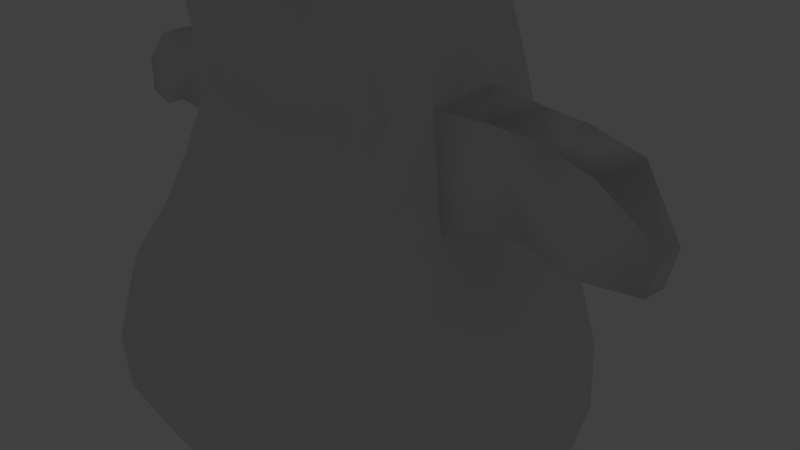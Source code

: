 # Source: panda22.blend  (saved by Blender 2.72.0; exported with 4.5.12 LTS)
import bpy
from mathutils import Matrix  # noqa: F401  (used for matrix-valued properties, if any)

bpy.ops.wm.read_factory_settings(use_empty=True)
scene = bpy.context.scene
scene.name = 'Scene'

# ---- collections
col_collection_1 = bpy.data.collections.new('Collection 1'); scene.collection.children.link(col_collection_1)
col_collection_2 = bpy.data.collections.new('Collection 2'); scene.collection.children.link(col_collection_2)
col_collection_2.hide_render = True
col_collection_2.hide_viewport = True
col_collection_3 = bpy.data.collections.new('Collection 3'); scene.collection.children.link(col_collection_3)
col_collection_3.hide_render = True
col_collection_3.hide_viewport = True

# ---- world
world_world = bpy.data.worlds.new('World'); scene.world = world_world
world_world.color = (0.05088, 0.05088, 0.05088)
world_world.use_sun_shadow = False
world_world.sun_shadow_jitter_overblur = 0.0
world_world.cycles.sampling_method = 'MANUAL'
world_world.cycles.sample_map_resolution = 256

# ---- cameras
cam_camera = bpy.data.cameras.new('Camera')
cam_camera.clip_end = 100.0
cam_camera.lens = 35.0
cam_camera.sensor_width = 32.0
cam_camera.sensor_height = 18.0
cam_camera.ortho_scale = 7.314
cam_camera.dof.focus_distance = 0.0
cam_camera.dof.aperture_fstop = 128.0

# ---- lights
light_lamp = bpy.data.lights.new('Lamp', 'POINT')
light_lamp.transmission_factor = 0.0
light_lamp.cutoff_distance = 30.0
light_lamp.energy = 100.0
light_lamp.shadow_buffer_clip_start = 1.001
light_lamp.shadow_soft_size = 0.1
light_lamp.shadow_maximum_resolution = 0.006
light_lamp.use_absolute_resolution = True
light_lamp.cycles.use_multiple_importance_sampling = False

# ---- meshes
me_plane = bpy.data.meshes.new('Plane')
me_plane.from_pydata([(1.014, -0.9372, 2.703), (0.788, 0.6528, 2.07), (0.0, -0.9372, 2.757), (0.0, 0.6528, 2.111), (1.923, -0.9372, 2.681), (1.556, 0.6528, 2.052), (2.427, -0.9372, 2.308), (1.982, 0.6528, 1.765), (2.69, -0.9372, 1.358), (2.204, 0.6528, 1.035), (2.754, -0.9372, 0.1022), (2.259, 0.6528, 0.01415), (2.684, -0.9372, -0.6744), (2.199, 0.6528, -0.5276), (2.427, -0.9372, -1.529), (1.982, 0.6528, -1.184), (1.76, -0.9372, -2.11), (1.419, 0.6528, -1.631), (0.9877, -0.9372, -2.195), (0.7655, 0.6528, -1.696), (0.0, -0.9372, -2.243), (0.0, 0.6528, -1.734), (0.9537, -0.02793, 2.461), (0.0, -0.02793, 2.51), (1.805, -0.02793, 2.441), (2.277, -0.02793, 2.105), (2.524, -0.02793, 1.252), (2.585, -0.02793, 0.09886), (2.519, -0.02793, -0.5749), (2.277, -0.02793, -1.343), (1.653, -0.02793, -1.865), (0.9287, -0.02793, -1.941), (0.0, -0.02793, -1.985), (0.7638, 1.302, 1.771), (0.0, 1.302, 1.808), (1.439, 1.302, 1.755), (1.814, 1.302, 1.498), (2.009, 1.302, 0.8436), (2.057, 1.302, -0.09574), (2.005, 1.302, -0.5561), (1.814, 1.302, -1.145), (1.318, 1.302, -1.545), (0.744, 1.302, -1.603), (0.0, 1.302, -1.637), (0.5103, 2.267, 1.4), (0.0, 2.213, 1.476), (1.15, 2.328, 1.303), (1.552, 2.446, 1.113), (1.745, 2.535, 0.6888), (1.792, 2.624, -0.1318), (1.741, 2.624, -0.4733), (1.552, 2.624, -0.9619), (1.064, 2.624, -1.294), (0.4976, 2.624, -1.343), (0.0, 2.624, -1.371), (0.4593, 3.691, 1.858), (0.0, 3.678, 2.03), (0.9542, 3.691, 1.713), (1.226, 3.737, 1.204), (1.387, 3.781, 0.7203), (1.424, 3.781, -0.06196), (1.384, 3.781, -0.3597), (1.236, 3.781, -0.8138), (0.8538, 3.781, -1.123), (0.4101, 3.781, -1.168), (0.0, 3.781, -1.194), (0.2849, 4.589, 0.727), (0.0, 4.613, 0.7602), (0.599, 4.607, 0.6811), (0.7462, 4.613, 0.624), (0.8231, 4.613, 0.4243), (0.842, 4.613, 0.03599), (0.8214, 4.613, -0.1911), (0.7462, 4.613, -0.4497), (0.5514, 4.613, -0.6257), (0.2535, 4.601, -0.6609), (0.0, 4.613, -0.6661), (0.0, 4.68, 0.5225), (0.0, 4.68, 0.534), (0.4324, 4.68, 0.5177), (0.5413, 4.68, 0.5116), (0.5982, 4.68, 0.3246), (0.6122, 4.68, 0.0283), (0.597, 4.68, -0.1068), (0.5413, 4.68, -0.2882), (0.3972, 4.68, -0.4115), (0.0, 4.68, -0.4296), (0.0, 4.68, -0.4399), (0.0, 4.759, 0.4681), (0.0, 4.759, 0.4758), (0.102, 4.759, 0.4649), (0.1753, 4.759, 0.4116), (0.2136, 4.759, 0.2759), (0.223, 4.774, 0.06482), (0.2128, 4.774, 0.0003009), (0.1753, 4.774, -0.1217), (0.07835, 4.774, -0.2047), (0.0, 4.774, -0.2169), (0.0, 4.774, -0.2238), (0.9537, -0.02793, 2.461), (0.0, -0.02793, 2.51), (1.805, -0.02793, 2.441), (2.277, -0.02793, 2.105), (2.524, -0.02793, 1.252), (2.585, -0.02793, 0.3383), (2.519, -0.02793, -0.5749), (2.277, -0.02793, -1.343), (1.653, -0.02793, -1.865), (0.9287, -0.02793, -1.941), (0.0, -0.02793, -1.985), (1.139, -1.81, 2.62), (0.0, -1.81, 2.672), (2.016, -1.81, 2.598), (2.502, -1.81, 2.238), (2.756, -1.81, 1.321), (2.818, -1.81, 0.101), (2.75, -1.81, -0.6401), (2.502, -1.81, -1.465), (1.859, -1.81, -2.025), (1.113, -1.81, -2.107), (0.0, -1.81, -2.154), (1.102, -2.716, 2.228), (0.0, -2.716, 2.272), (1.846, -2.716, 2.209), (2.347, -2.76, 1.903), (2.563, -2.76, 1.126), (2.616, -2.76, 0.05471), (2.558, -2.76, -0.5376), (2.347, -2.76, -1.237), (1.713, -2.716, -1.713), (1.081, -2.716, -1.782), (0.0, -2.716, -1.822), (1.05, -3.605, 1.163), (0.0, -3.605, 1.187), (1.457, -3.605, 1.153), (2.304, -3.605, 0.9855), (2.422, -3.605, 0.5599), (2.451, -3.605, -0.1348), (2.419, -3.605, -0.3505), (2.304, -3.605, -0.7333), (1.384, -3.605, -0.9936), (0.6267, -3.67, -1.032), (0.0, -3.686, -1.053), (0.6386, -3.67, 1.163), (0.0, -3.686, 1.187), (0.5747, -3.751, 0.2544), (0.0, -3.767, 0.2786), (0.5632, -3.736, -0.5427), (0.0, -3.753, -0.5186), (2.516, 1.519, 0.7842), (2.552, 1.515, -0.1025), (2.431, 2.55, 0.6411), (2.467, 2.546, -0.1358), (2.516, 1.519, 0.7842), (2.552, 1.515, -0.1025), (2.431, 2.55, 0.6411), (2.467, 2.546, -0.1358), (3.022, 1.548, 0.7639), (3.056, 1.541, -0.05921), (3.025, 2.524, 0.6286), (3.059, 2.517, -0.09067), (3.484, 1.389, 0.7639), (3.517, 1.377, -0.087), (3.623, 2.355, 0.6286), (3.655, 2.344, -0.1185), (3.484, 1.389, 0.7639), (3.517, 1.377, -0.087), (3.623, 2.355, 0.6286), (3.655, 2.344, -0.1185), (4.194, 1.391, 0.5778), (4.209, 1.384, 0.2939), (4.291, 1.834, 0.515), (4.306, 1.827, 0.2793), (0.8194, -4.279, 0.8646), (1.448, -4.357, 0.8568), (1.889, -4.437, 0.727), (2.071, -4.46, 0.3967), (2.116, -4.465, -0.196), (2.067, -4.459, -0.3098), (1.889, -4.437, -0.6068), (1.335, -4.343, -0.8088), (0.8009, -4.276, -0.8383), (0.8194, -4.279, 0.8646), (0.7051, -4.391, 0.1597), (0.6901, -4.367, -0.4589), (0.6045, -5.151, 1.156), (1.137, -5.218, 1.149), (1.433, -5.254, 1.039), (1.587, -5.274, 0.7592), (1.625, -5.278, 0.2202), (1.584, -5.273, 0.1603), (1.433, -5.254, -0.09153), (1.042, -5.206, -0.2628), (0.5888, -5.149, -0.2878), (0.6045, -5.151, 1.156), (0.5076, -5.247, 0.5582), (0.4949, -5.226, 0.03384), (0.4826, 2.966, -1.29), (0.0, 2.966, -1.317), (1.012, 2.966, -1.243), (1.468, 2.966, -0.9183), (1.645, 2.966, -0.4412), (1.693, 2.966, -0.1133), (1.649, 2.966, 0.6936), (1.468, 2.966, 1.224), (1.105, 2.939, 1.585), (0.5066, 2.882, 1.759), (0.0, 2.87, 1.935), (0.0, 3.526, -1.23), (0.458, 3.526, -1.204), (0.9271, 3.526, -1.159), (1.332, 3.526, -0.8471), (1.488, 3.526, -0.3888), (1.531, 3.526, -0.08315), (1.491, 3.526, 0.7014), (1.339, 3.468, 1.25), (1.005, 3.407, 1.71), (0.4752, 3.407, 1.865), (0.0, 3.407, 2.017), (0.4686, 3.852, -1.086), (0.0, 3.852, -1.109), (0.8479, 3.852, -1.046), (1.175, 3.852, -0.7707), (1.301, 3.852, -0.3666), (1.336, 3.84, -0.07668), (1.304, 3.852, 0.6312), (1.175, 3.864, 1.105), (0.9152, 3.851, 1.215), (0.4809, 3.851, 1.346), (0.0, 3.865, 1.438), (0.8399, 4.616, 0.03303), (0.8063, 4.558, -0.1952), (1.301, 3.852, -0.364), (1.334, 3.842, -0.07382), (1.178, 4.736, -0.2277), (1.192, 4.735, -0.5053), (1.59, 4.075, -0.7287), (1.643, 4.04, -0.3801), (1.467, 4.768, -0.3374), (1.475, 4.75, -0.5586), (1.754, 4.341, -0.7314), (1.756, 4.315, -0.4781)], [(99, 100), (99, 101), (101, 102), (102, 103), (103, 104), (104, 105), (105, 106), (106, 107), (107, 108), (108, 109)], [(23, 22, 1, 3), (22, 0, 4, 24), (24, 4, 6, 25), (25, 6, 8, 26), (26, 8, 10, 27), (27, 10, 12, 28), (28, 12, 14, 29), (29, 14, 16, 30), (30, 16, 18, 31), (31, 18, 20, 32), (2, 0, 22, 23), (1, 22, 24, 5), (5, 24, 25, 7), (7, 25, 26, 9), (9, 26, 27, 11), (11, 27, 28, 13), (13, 28, 29, 15), (15, 29, 30, 17), (17, 30, 31, 19), (19, 31, 32, 21), (19, 21, 43, 42), (17, 19, 42, 41), (15, 17, 41, 40), (13, 15, 40, 39), (11, 13, 39, 38), (9, 11, 38, 37), (7, 9, 37, 36), (5, 7, 36, 35), (1, 5, 35, 33), (3, 1, 33, 34), (42, 43, 54, 53), (41, 42, 53, 52), (40, 41, 52, 51), (39, 40, 51, 50), (38, 39, 50, 49), (48, 37, 149, 151), (36, 37, 48, 47), (35, 36, 47, 46), (33, 35, 46, 44), (34, 33, 44, 45), (209, 208, 65, 64), (210, 209, 64, 63), (211, 210, 63, 62), (212, 211, 62, 61), (213, 212, 61, 60), (214, 213, 60, 59), (215, 214, 59, 58), (216, 215, 58, 57), (217, 216, 57, 55), (218, 217, 55, 56), (219, 220, 76, 75), (221, 219, 75, 74), (222, 221, 74, 73), (223, 222, 73, 72), (224, 223, 232, 233), (225, 224, 71, 70), (226, 225, 70, 69), (227, 226, 69, 68), (228, 227, 68, 66), (229, 228, 66, 67), (75, 76, 87, 86), (74, 75, 86, 85), (73, 74, 85, 84), (72, 73, 84, 83), (71, 72, 83, 82), (70, 71, 82, 81), (69, 70, 81, 80), (68, 69, 80, 79), (66, 68, 79, 77), (67, 66, 77, 78), (86, 87, 98, 97), (85, 86, 97, 96), (84, 85, 96, 95), (83, 84, 95, 94), (82, 83, 94, 93), (81, 82, 93, 92), (80, 81, 92, 91), (79, 80, 91, 90), (77, 79, 90, 88), (78, 77, 88, 89), (20, 18, 119, 120), (18, 16, 118, 119), (16, 14, 117, 118), (14, 12, 116, 117), (12, 10, 115, 116), (10, 8, 114, 115), (8, 6, 113, 114), (6, 4, 112, 113), (4, 0, 110, 112), (0, 2, 111, 110), (120, 119, 130, 131), (119, 118, 129, 130), (118, 117, 128, 129), (117, 116, 127, 128), (116, 115, 126, 127), (115, 114, 125, 126), (114, 113, 124, 125), (113, 112, 123, 124), (112, 110, 121, 123), (110, 111, 122, 121), (131, 130, 141, 142), (130, 129, 140, 141), (129, 128, 139, 140), (128, 127, 138, 139), (127, 126, 137, 138), (126, 125, 136, 137), (125, 124, 135, 136), (124, 123, 134, 135), (123, 121, 132, 134), (121, 122, 133, 132), (132, 133, 144, 143), (143, 144, 146, 145), (145, 146, 148, 147), (141, 147, 148, 142), (151, 149, 153, 155), (38, 49, 152, 150), (49, 48, 151, 152), (37, 38, 150, 149), (155, 153, 157, 159), (150, 152, 156, 154), (152, 151, 155, 156), (149, 150, 154, 153), (159, 157, 161, 163), (154, 156, 160, 158), (156, 155, 159, 160), (153, 154, 158, 157), (163, 161, 165, 167), (158, 160, 164, 162), (160, 159, 163, 164), (157, 158, 162, 161), (167, 165, 169, 171), (162, 164, 168, 166), (164, 163, 167, 168), (161, 162, 166, 165), (169, 170, 172, 171), (166, 168, 172, 170), (168, 167, 171, 172), (165, 166, 170, 169), (147, 141, 181, 184), (145, 147, 184, 183), (143, 145, 183, 182), (132, 143, 182, 173), (141, 140, 180, 181), (140, 139, 179, 180), (139, 138, 178, 179), (138, 137, 177, 178), (137, 136, 176, 177), (136, 135, 175, 176), (135, 134, 174, 175), (134, 132, 173, 174), (184, 181, 193, 196), (183, 184, 196, 195), (182, 183, 195, 194), (173, 182, 194, 185), (181, 180, 192, 193), (180, 179, 191, 192), (179, 178, 190, 191), (178, 177, 189, 190), (177, 176, 188, 189), (176, 175, 187, 188), (175, 174, 186, 187), (174, 173, 185, 186), (188, 195, 196, 189), (185, 194, 195, 188, 187, 186), (189, 196, 193, 192, 191, 190), (53, 54, 198, 197), (52, 53, 197, 199), (51, 52, 199, 200), (50, 51, 200, 201), (49, 50, 201, 202), (48, 49, 202, 203), (47, 48, 203, 204), (46, 47, 204, 205), (44, 46, 205, 206), (45, 44, 206, 207), (197, 198, 208, 209), (199, 197, 209, 210), (200, 199, 210, 211), (201, 200, 211, 212), (202, 201, 212, 213), (203, 202, 213, 214), (204, 203, 214, 215), (205, 204, 215, 216), (206, 205, 216, 217), (207, 206, 217, 218), (64, 65, 220, 219), (63, 64, 219, 221), (62, 63, 221, 222), (61, 62, 222, 223), (60, 61, 223, 224), (59, 60, 224, 225), (58, 59, 225, 226), (57, 58, 226, 227), (55, 57, 227, 228), (56, 55, 228, 229), (71, 224, 233, 230), (223, 72, 231, 232), (72, 71, 230, 231), (233, 232, 236, 237), (230, 233, 237, 234), (232, 231, 235, 236), (231, 230, 234, 235), (237, 236, 240, 241), (238, 241, 240, 239), (234, 237, 241, 238), (236, 235, 239, 240), (235, 234, 238, 239)])
me_plane.polygons.foreach_set('use_smooth', [True] * 207)
me_plane.use_remesh_preserve_volume = False
me_plane.use_remesh_preserve_attributes = False
me_plane.use_mirror_vertex_groups = False
me_plane.update()

# ---- objects
ob_plane = bpy.data.objects.new('Plane', me_plane)
ob_lamp = bpy.data.objects.new('Lamp', light_lamp)
ob_camera = bpy.data.objects.new('Camera', cam_camera)

# ---- transforms, parenting, visibility, modifiers, constraints
ob_plane.location = (0.0, 0.0, 0.0)
ob_plane.rotation_euler = (1.571, -0.0, 0.0)
ob_plane.lineart.crease_threshold = 0.0
_m = ob_plane.modifiers.new('Mirror', 'MIRROR')
_m.use_clip = True
ob_lamp.location = (4.076, 1.005, 5.904)
ob_lamp.rotation_euler = (0.6503, 0.05522, 1.866)
ob_lamp.lock_rotations_4d = False
ob_lamp.empty_display_type = 'ARROWS'
ob_lamp.color = (0.0, 0.0, 0.0, 0.0)
ob_lamp.lineart.crease_threshold = 0.0
ob_camera.location = (7.481, -6.508, 5.344)
ob_camera.rotation_euler = (1.109, 0.01082, 0.8149)
ob_camera.lock_rotations_4d = False
ob_camera.empty_display_type = 'ARROWS'
ob_camera.color = (0.0, 0.0, 0.0, 0.0)
ob_camera.display_type = 'WIRE'
ob_camera.lineart.crease_threshold = 0.0

# ---- collection membership
col_collection_1.objects.link(ob_plane)
col_collection_2.objects.link(ob_lamp)
col_collection_3.objects.link(ob_camera)

# ---- scene / render settings (as saved in the file)
scene.camera = ob_camera
scene.frame_start = 1; scene.frame_end = 250; scene.frame_set(1)
scene.render.engine = 'BLENDER_EEVEE_NEXT'
scene.render.resolution_percentage = 50
scene.render.dither_intensity = 0.0
scene.cycles.use_denoising = False
scene.cycles.samples = 10
scene.cycles.sampling_pattern = 'TABULATED_SOBOL'
scene.cycles.light_sampling_threshold = 0.0
scene.cycles.use_adaptive_sampling = False
scene.cycles.use_light_tree = False
scene.cycles.blur_glossy = 0.0
scene.cycles.pixel_filter_type = 'GAUSSIAN'
scene.cycles.sample_clamp_indirect = 0.0
scene.view_settings.view_transform = 'Standard'
bpy.context.view_layer.update()
